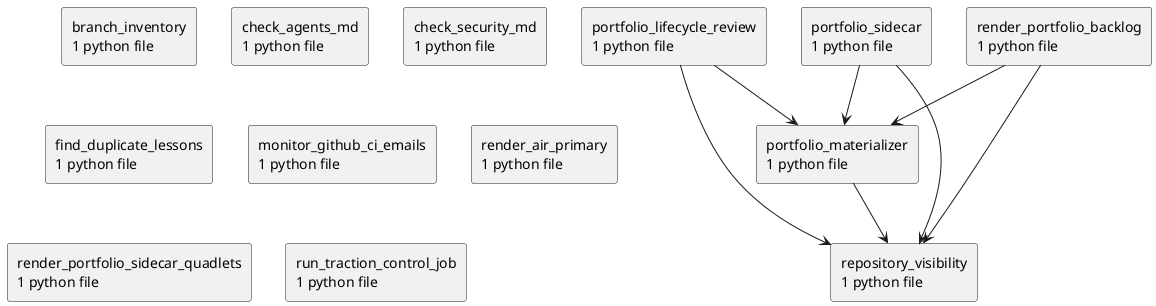

The diagram above was rendered by PlantUML. Its source (embedded in the PNG):
@startuml packages_traction-control
set namespaceSeparator none
top to bottom direction
skinparam componentStyle rectangle
rectangle "branch_inventory\n1 python file" as branch_inventory
rectangle "check_agents_md\n1 python file" as check_agents_md
rectangle "check_security_md\n1 python file" as check_security_md
rectangle "find_duplicate_lessons\n1 python file" as find_duplicate_lessons
rectangle "monitor_github_ci_emails\n1 python file" as monitor_github_ci_emails
rectangle "portfolio_lifecycle_review\n1 python file" as portfolio_lifecycle_review
rectangle "portfolio_materializer\n1 python file" as portfolio_materializer
rectangle "portfolio_sidecar\n1 python file" as portfolio_sidecar
rectangle "render_air_primary\n1 python file" as render_air_primary
rectangle "render_portfolio_backlog\n1 python file" as render_portfolio_backlog
rectangle "render_portfolio_sidecar_quadlets\n1 python file" as render_portfolio_sidecar_quadlets
rectangle "repository_visibility\n1 python file" as repository_visibility
rectangle "run_traction_control_job\n1 python file" as run_traction_control_job
portfolio_lifecycle_review --> portfolio_materializer
portfolio_lifecycle_review --> repository_visibility
portfolio_materializer --> repository_visibility
portfolio_sidecar --> portfolio_materializer
portfolio_sidecar --> repository_visibility
render_portfolio_backlog --> portfolio_materializer
render_portfolio_backlog --> repository_visibility
@enduml